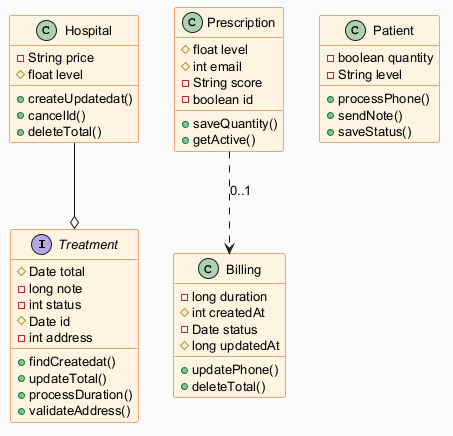

The diagram above was rendered by PlantUML. Its source (embedded in the PNG):
@startuml
skinparam backgroundColor #FAFAFA
skinparam classBackgroundColor #FFF3E0
skinparam classBorderColor #E65100
skinparam defaultFontSize 13
interface Treatment {
  #Date total
  -long note
  -int status
  #Date id
  -int address
  +findCreatedat()
  +updateTotal()
  +processDuration()
  +validateAddress()
}
class Prescription {
  #float level
  #int email
  -String score
  -boolean id
  +saveQuantity()
  +getActive()
}
class Patient {
  -boolean quantity
  -String level
  +processPhone()
  +sendNote()
  +saveStatus()
}
class Billing {
  -long duration
  #int createdAt
  -Date status
  #long updatedAt
  +updatePhone()
  +deleteTotal()
}
class Hospital {
  -String price
  #float level
  +createUpdatedat()
  +cancelId()
  +deleteTotal()
}
Hospital --o Treatment
Prescription ..> Billing : "0..1"
@enduml